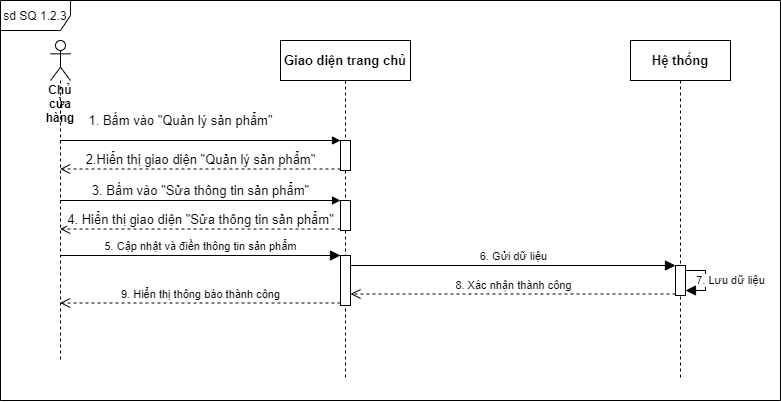

The diagram above was exported from draw.io. Its source (the exported page's mxGraphModel, read from the mxfile embedded in the PNG):
<mxGraphModel dx="1133" dy="1795" grid="1" gridSize="10" guides="1" tooltips="1" connect="1" arrows="1" fold="1" page="1" pageScale="1" pageWidth="850" pageHeight="1100" math="0" shadow="0">
  <root>
    <mxCell id="0" />
    <mxCell id="1" parent="0" />
    <mxCell id="VBRt2u0lPH93A4kKCuRk-1" value="sd SQ 1.2.3" style="shape=umlFrame;whiteSpace=wrap;html=1;width=70;height=30;" vertex="1" parent="1">
      <mxGeometry x="260" y="-830" width="780" height="400" as="geometry" />
    </mxCell>
    <mxCell id="VBRt2u0lPH93A4kKCuRk-2" value="&lt;b&gt;Chủ cửa hàng&lt;/b&gt;" style="shape=umlLifeline;participant=umlActor;perimeter=lifelinePerimeter;whiteSpace=wrap;html=1;container=1;collapsible=0;recursiveResize=0;verticalAlign=top;spacingTop=36;outlineConnect=0;" vertex="1" parent="1">
      <mxGeometry x="310" y="-790" width="20" height="320" as="geometry" />
    </mxCell>
    <mxCell id="VBRt2u0lPH93A4kKCuRk-3" value="&lt;b&gt;Giao diện trang chủ&lt;/b&gt;" style="shape=umlLifeline;perimeter=lifelinePerimeter;whiteSpace=wrap;html=1;container=1;collapsible=0;recursiveResize=0;outlineConnect=0;fontSize=13;" vertex="1" parent="1">
      <mxGeometry x="540" y="-790" width="130" height="340" as="geometry" />
    </mxCell>
    <mxCell id="VBRt2u0lPH93A4kKCuRk-4" value="" style="html=1;points=[];perimeter=orthogonalPerimeter;fontSize=13;" vertex="1" parent="VBRt2u0lPH93A4kKCuRk-3">
      <mxGeometry x="60" y="100" width="10" height="30" as="geometry" />
    </mxCell>
    <mxCell id="VBRt2u0lPH93A4kKCuRk-5" value="" style="html=1;points=[];perimeter=orthogonalPerimeter;fontSize=13;" vertex="1" parent="VBRt2u0lPH93A4kKCuRk-3">
      <mxGeometry x="60" y="160" width="10" height="30" as="geometry" />
    </mxCell>
    <mxCell id="VBRt2u0lPH93A4kKCuRk-6" value="" style="html=1;points=[];perimeter=orthogonalPerimeter;" vertex="1" parent="VBRt2u0lPH93A4kKCuRk-3">
      <mxGeometry x="60" y="215" width="10" height="50" as="geometry" />
    </mxCell>
    <mxCell id="VBRt2u0lPH93A4kKCuRk-7" value="&lt;b&gt;Hệ thống&lt;/b&gt;" style="shape=umlLifeline;perimeter=lifelinePerimeter;whiteSpace=wrap;html=1;container=1;collapsible=0;recursiveResize=0;outlineConnect=0;fontSize=13;" vertex="1" parent="1">
      <mxGeometry x="890" y="-790" width="100" height="340" as="geometry" />
    </mxCell>
    <mxCell id="VBRt2u0lPH93A4kKCuRk-8" value="" style="html=1;points=[];perimeter=orthogonalPerimeter;" vertex="1" parent="VBRt2u0lPH93A4kKCuRk-7">
      <mxGeometry x="45" y="225" width="10" height="30" as="geometry" />
    </mxCell>
    <mxCell id="VBRt2u0lPH93A4kKCuRk-9" value="7. Lưu dữ liệu" style="edgeStyle=orthogonalEdgeStyle;rounded=0;orthogonalLoop=1;jettySize=auto;html=1;endSize=8;endArrow=block;endFill=1;" edge="1" parent="VBRt2u0lPH93A4kKCuRk-7" source="VBRt2u0lPH93A4kKCuRk-8" target="VBRt2u0lPH93A4kKCuRk-8">
      <mxGeometry y="25" relative="1" as="geometry">
        <mxPoint as="offset" />
      </mxGeometry>
    </mxCell>
    <mxCell id="VBRt2u0lPH93A4kKCuRk-10" value="1. Bấm vào &quot;Quản lý sản phẩm&quot;" style="html=1;verticalAlign=bottom;endArrow=block;entryX=0;entryY=0;rounded=0;fontSize=13;" edge="1" parent="1" source="VBRt2u0lPH93A4kKCuRk-2" target="VBRt2u0lPH93A4kKCuRk-4">
      <mxGeometry x="-0.1415" y="10" relative="1" as="geometry">
        <mxPoint x="460" y="-710" as="sourcePoint" />
        <mxPoint as="offset" />
      </mxGeometry>
    </mxCell>
    <mxCell id="VBRt2u0lPH93A4kKCuRk-11" value="2.Hiển thị giao diện &quot;Quản lý sản phẩm&quot;" style="html=1;verticalAlign=bottom;endArrow=open;dashed=1;endSize=8;exitX=0;exitY=0.95;rounded=0;fontSize=13;" edge="1" parent="1" source="VBRt2u0lPH93A4kKCuRk-4" target="VBRt2u0lPH93A4kKCuRk-2">
      <mxGeometry relative="1" as="geometry">
        <mxPoint x="460" y="-634" as="targetPoint" />
      </mxGeometry>
    </mxCell>
    <mxCell id="VBRt2u0lPH93A4kKCuRk-12" value="3. Bấm vào &quot;Sửa thông tin sản phẩm&quot;" style="html=1;verticalAlign=bottom;endArrow=block;entryX=0;entryY=0;rounded=0;fontSize=13;" edge="1" parent="1" source="VBRt2u0lPH93A4kKCuRk-2" target="VBRt2u0lPH93A4kKCuRk-5">
      <mxGeometry relative="1" as="geometry">
        <mxPoint x="530" y="-630" as="sourcePoint" />
      </mxGeometry>
    </mxCell>
    <mxCell id="VBRt2u0lPH93A4kKCuRk-13" value="4. Hiển thị giao diện &quot;Sửa thông tin sản phẩm&quot;" style="html=1;verticalAlign=bottom;endArrow=open;dashed=1;endSize=8;exitX=0;exitY=0.95;rounded=0;fontSize=13;" edge="1" parent="1" source="VBRt2u0lPH93A4kKCuRk-5" target="VBRt2u0lPH93A4kKCuRk-2">
      <mxGeometry x="-0.0012" relative="1" as="geometry">
        <mxPoint x="530" y="-554" as="targetPoint" />
        <mxPoint as="offset" />
      </mxGeometry>
    </mxCell>
    <mxCell id="VBRt2u0lPH93A4kKCuRk-14" value="5. Cập nhật và điền thông tin sản phẩm" style="html=1;verticalAlign=bottom;endArrow=block;entryX=0;entryY=0;rounded=0;endSize=8;" edge="1" parent="1" source="VBRt2u0lPH93A4kKCuRk-2" target="VBRt2u0lPH93A4kKCuRk-6">
      <mxGeometry relative="1" as="geometry">
        <mxPoint x="530" y="-530" as="sourcePoint" />
      </mxGeometry>
    </mxCell>
    <mxCell id="VBRt2u0lPH93A4kKCuRk-15" value="9. Hiển thị thông báo thành công" style="html=1;verticalAlign=bottom;endArrow=open;dashed=1;endSize=8;exitX=0;exitY=0.95;rounded=0;" edge="1" parent="1" source="VBRt2u0lPH93A4kKCuRk-6" target="VBRt2u0lPH93A4kKCuRk-2">
      <mxGeometry relative="1" as="geometry">
        <mxPoint x="530" y="-454" as="targetPoint" />
      </mxGeometry>
    </mxCell>
    <mxCell id="VBRt2u0lPH93A4kKCuRk-16" value="6. Gửi dữ liệu" style="html=1;verticalAlign=bottom;endArrow=block;entryX=0;entryY=0;rounded=0;endSize=8;" edge="1" parent="1" source="VBRt2u0lPH93A4kKCuRk-6" target="VBRt2u0lPH93A4kKCuRk-8">
      <mxGeometry relative="1" as="geometry">
        <mxPoint x="865" y="-630" as="sourcePoint" />
      </mxGeometry>
    </mxCell>
    <mxCell id="VBRt2u0lPH93A4kKCuRk-17" value="8. Xác nhận thành công" style="html=1;verticalAlign=bottom;endArrow=open;dashed=1;endSize=8;exitX=0;exitY=0.95;rounded=0;" edge="1" parent="1" source="VBRt2u0lPH93A4kKCuRk-8" target="VBRt2u0lPH93A4kKCuRk-6">
      <mxGeometry relative="1" as="geometry">
        <mxPoint x="865" y="-554" as="targetPoint" />
      </mxGeometry>
    </mxCell>
  </root>
</mxGraphModel>